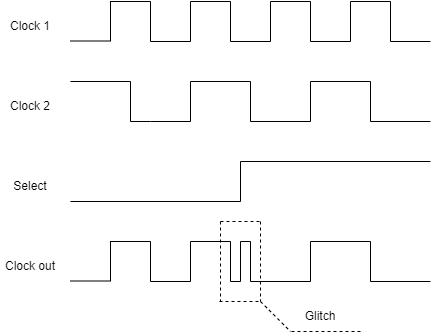

The diagram above was exported from draw.io. Its source (the exported page's mxGraphModel, read from the mxfile embedded in the PNG):
<mxGraphModel dx="833" dy="504" grid="1" gridSize="10" guides="1" tooltips="1" connect="1" arrows="1" fold="1" page="1" pageScale="1" pageWidth="827" pageHeight="1169" math="0" shadow="0">
  <root>
    <mxCell id="0" />
    <mxCell id="1" parent="0" />
    <mxCell id="cKAsqmAWc7MT42k9tp07-1" value="" style="endArrow=none;html=1;rounded=0;" edge="1" parent="1">
      <mxGeometry width="50" height="50" relative="1" as="geometry">
        <mxPoint x="360" y="360" as="sourcePoint" />
        <mxPoint x="360" y="320" as="targetPoint" />
      </mxGeometry>
    </mxCell>
    <mxCell id="cKAsqmAWc7MT42k9tp07-2" value="" style="endArrow=none;html=1;rounded=0;" edge="1" parent="1">
      <mxGeometry width="50" height="50" relative="1" as="geometry">
        <mxPoint x="400" y="360" as="sourcePoint" />
        <mxPoint x="400" y="320" as="targetPoint" />
      </mxGeometry>
    </mxCell>
    <mxCell id="cKAsqmAWc7MT42k9tp07-3" value="" style="endArrow=none;html=1;rounded=0;" edge="1" parent="1">
      <mxGeometry width="50" height="50" relative="1" as="geometry">
        <mxPoint x="400" y="320" as="sourcePoint" />
        <mxPoint x="360" y="320" as="targetPoint" />
      </mxGeometry>
    </mxCell>
    <mxCell id="cKAsqmAWc7MT42k9tp07-4" value="" style="endArrow=none;html=1;rounded=0;" edge="1" parent="1">
      <mxGeometry width="50" height="50" relative="1" as="geometry">
        <mxPoint x="440" y="360" as="sourcePoint" />
        <mxPoint x="400" y="360" as="targetPoint" />
      </mxGeometry>
    </mxCell>
    <mxCell id="cKAsqmAWc7MT42k9tp07-5" value="" style="endArrow=none;html=1;rounded=0;" edge="1" parent="1">
      <mxGeometry width="50" height="50" relative="1" as="geometry">
        <mxPoint x="440" y="360" as="sourcePoint" />
        <mxPoint x="440" y="320" as="targetPoint" />
      </mxGeometry>
    </mxCell>
    <mxCell id="cKAsqmAWc7MT42k9tp07-6" value="" style="endArrow=none;html=1;rounded=0;" edge="1" parent="1">
      <mxGeometry width="50" height="50" relative="1" as="geometry">
        <mxPoint x="480" y="360" as="sourcePoint" />
        <mxPoint x="480" y="320" as="targetPoint" />
      </mxGeometry>
    </mxCell>
    <mxCell id="cKAsqmAWc7MT42k9tp07-7" value="" style="endArrow=none;html=1;rounded=0;" edge="1" parent="1">
      <mxGeometry width="50" height="50" relative="1" as="geometry">
        <mxPoint x="480" y="320" as="sourcePoint" />
        <mxPoint x="440" y="320" as="targetPoint" />
      </mxGeometry>
    </mxCell>
    <mxCell id="cKAsqmAWc7MT42k9tp07-8" value="" style="endArrow=none;html=1;rounded=0;" edge="1" parent="1">
      <mxGeometry width="50" height="50" relative="1" as="geometry">
        <mxPoint x="520" y="360" as="sourcePoint" />
        <mxPoint x="480" y="360" as="targetPoint" />
      </mxGeometry>
    </mxCell>
    <mxCell id="cKAsqmAWc7MT42k9tp07-9" value="" style="endArrow=none;html=1;rounded=0;" edge="1" parent="1">
      <mxGeometry width="50" height="50" relative="1" as="geometry">
        <mxPoint x="520" y="360" as="sourcePoint" />
        <mxPoint x="520" y="320" as="targetPoint" />
      </mxGeometry>
    </mxCell>
    <mxCell id="cKAsqmAWc7MT42k9tp07-10" value="" style="endArrow=none;html=1;rounded=0;" edge="1" parent="1">
      <mxGeometry width="50" height="50" relative="1" as="geometry">
        <mxPoint x="560" y="360" as="sourcePoint" />
        <mxPoint x="560" y="320" as="targetPoint" />
      </mxGeometry>
    </mxCell>
    <mxCell id="cKAsqmAWc7MT42k9tp07-11" value="" style="endArrow=none;html=1;rounded=0;" edge="1" parent="1">
      <mxGeometry width="50" height="50" relative="1" as="geometry">
        <mxPoint x="560" y="320" as="sourcePoint" />
        <mxPoint x="520" y="320" as="targetPoint" />
      </mxGeometry>
    </mxCell>
    <mxCell id="cKAsqmAWc7MT42k9tp07-12" value="" style="endArrow=none;html=1;rounded=0;" edge="1" parent="1">
      <mxGeometry width="50" height="50" relative="1" as="geometry">
        <mxPoint x="600" y="360" as="sourcePoint" />
        <mxPoint x="560" y="360" as="targetPoint" />
      </mxGeometry>
    </mxCell>
    <mxCell id="cKAsqmAWc7MT42k9tp07-18" value="" style="endArrow=none;html=1;rounded=0;" edge="1" parent="1">
      <mxGeometry width="50" height="50" relative="1" as="geometry">
        <mxPoint x="360" y="360" as="sourcePoint" />
        <mxPoint x="320" y="360" as="targetPoint" />
      </mxGeometry>
    </mxCell>
    <mxCell id="cKAsqmAWc7MT42k9tp07-19" value="" style="endArrow=none;html=1;rounded=0;" edge="1" parent="1">
      <mxGeometry width="50" height="50" relative="1" as="geometry">
        <mxPoint x="360" y="440" as="sourcePoint" />
        <mxPoint x="320" y="440" as="targetPoint" />
      </mxGeometry>
    </mxCell>
    <mxCell id="cKAsqmAWc7MT42k9tp07-21" value="" style="endArrow=none;html=1;rounded=0;" edge="1" parent="1">
      <mxGeometry width="50" height="50" relative="1" as="geometry">
        <mxPoint x="420" y="400" as="sourcePoint" />
        <mxPoint x="360" y="400" as="targetPoint" />
      </mxGeometry>
    </mxCell>
    <mxCell id="cKAsqmAWc7MT42k9tp07-22" value="" style="endArrow=none;html=1;rounded=0;" edge="1" parent="1">
      <mxGeometry width="50" height="50" relative="1" as="geometry">
        <mxPoint x="480" y="440" as="sourcePoint" />
        <mxPoint x="420" y="440" as="targetPoint" />
      </mxGeometry>
    </mxCell>
    <mxCell id="cKAsqmAWc7MT42k9tp07-23" value="" style="endArrow=none;html=1;rounded=0;" edge="1" parent="1">
      <mxGeometry width="50" height="50" relative="1" as="geometry">
        <mxPoint x="540" y="400" as="sourcePoint" />
        <mxPoint x="480" y="400" as="targetPoint" />
      </mxGeometry>
    </mxCell>
    <mxCell id="cKAsqmAWc7MT42k9tp07-25" value="" style="endArrow=none;html=1;rounded=0;" edge="1" parent="1">
      <mxGeometry width="50" height="50" relative="1" as="geometry">
        <mxPoint x="360" y="440" as="sourcePoint" />
        <mxPoint x="360" y="400" as="targetPoint" />
      </mxGeometry>
    </mxCell>
    <mxCell id="cKAsqmAWc7MT42k9tp07-26" value="" style="endArrow=none;html=1;rounded=0;" edge="1" parent="1">
      <mxGeometry width="50" height="50" relative="1" as="geometry">
        <mxPoint x="420" y="440" as="sourcePoint" />
        <mxPoint x="420" y="400" as="targetPoint" />
      </mxGeometry>
    </mxCell>
    <mxCell id="cKAsqmAWc7MT42k9tp07-27" value="" style="endArrow=none;html=1;rounded=0;" edge="1" parent="1">
      <mxGeometry width="50" height="50" relative="1" as="geometry">
        <mxPoint x="480" y="440" as="sourcePoint" />
        <mxPoint x="480" y="400" as="targetPoint" />
      </mxGeometry>
    </mxCell>
    <mxCell id="cKAsqmAWc7MT42k9tp07-28" value="" style="endArrow=none;html=1;rounded=0;" edge="1" parent="1">
      <mxGeometry width="50" height="50" relative="1" as="geometry">
        <mxPoint x="540" y="440" as="sourcePoint" />
        <mxPoint x="540" y="400" as="targetPoint" />
      </mxGeometry>
    </mxCell>
    <mxCell id="cKAsqmAWc7MT42k9tp07-29" value="" style="endArrow=none;html=1;rounded=0;" edge="1" parent="1">
      <mxGeometry width="50" height="50" relative="1" as="geometry">
        <mxPoint x="600" y="440" as="sourcePoint" />
        <mxPoint x="540" y="440" as="targetPoint" />
      </mxGeometry>
    </mxCell>
    <mxCell id="cKAsqmAWc7MT42k9tp07-32" value="" style="endArrow=none;html=1;rounded=0;" edge="1" parent="1">
      <mxGeometry width="50" height="50" relative="1" as="geometry">
        <mxPoint x="410" y="520" as="sourcePoint" />
        <mxPoint x="240" y="520" as="targetPoint" />
      </mxGeometry>
    </mxCell>
    <mxCell id="cKAsqmAWc7MT42k9tp07-33" value="" style="endArrow=none;html=1;rounded=0;" edge="1" parent="1">
      <mxGeometry width="50" height="50" relative="1" as="geometry">
        <mxPoint x="410" y="520" as="sourcePoint" />
        <mxPoint x="410" y="480" as="targetPoint" />
      </mxGeometry>
    </mxCell>
    <mxCell id="cKAsqmAWc7MT42k9tp07-34" value="" style="endArrow=none;html=1;rounded=0;" edge="1" parent="1">
      <mxGeometry width="50" height="50" relative="1" as="geometry">
        <mxPoint x="600" y="480" as="sourcePoint" />
        <mxPoint x="410" y="480" as="targetPoint" />
      </mxGeometry>
    </mxCell>
    <mxCell id="cKAsqmAWc7MT42k9tp07-35" value="" style="endArrow=none;html=1;rounded=0;" edge="1" parent="1">
      <mxGeometry width="50" height="50" relative="1" as="geometry">
        <mxPoint x="360" y="600" as="sourcePoint" />
        <mxPoint x="360" y="560" as="targetPoint" />
      </mxGeometry>
    </mxCell>
    <mxCell id="cKAsqmAWc7MT42k9tp07-36" value="" style="endArrow=none;html=1;rounded=0;" edge="1" parent="1">
      <mxGeometry width="50" height="50" relative="1" as="geometry">
        <mxPoint x="400" y="600" as="sourcePoint" />
        <mxPoint x="400" y="560" as="targetPoint" />
      </mxGeometry>
    </mxCell>
    <mxCell id="cKAsqmAWc7MT42k9tp07-37" value="" style="endArrow=none;html=1;rounded=0;" edge="1" parent="1">
      <mxGeometry width="50" height="50" relative="1" as="geometry">
        <mxPoint x="400" y="560" as="sourcePoint" />
        <mxPoint x="360" y="560" as="targetPoint" />
      </mxGeometry>
    </mxCell>
    <mxCell id="cKAsqmAWc7MT42k9tp07-38" value="" style="endArrow=none;html=1;rounded=0;" edge="1" parent="1">
      <mxGeometry width="50" height="50" relative="1" as="geometry">
        <mxPoint x="410" y="600" as="sourcePoint" />
        <mxPoint x="400" y="600" as="targetPoint" />
      </mxGeometry>
    </mxCell>
    <mxCell id="cKAsqmAWc7MT42k9tp07-39" value="" style="endArrow=none;html=1;rounded=0;" edge="1" parent="1">
      <mxGeometry width="50" height="50" relative="1" as="geometry">
        <mxPoint x="410" y="600" as="sourcePoint" />
        <mxPoint x="410" y="560" as="targetPoint" />
      </mxGeometry>
    </mxCell>
    <mxCell id="cKAsqmAWc7MT42k9tp07-40" value="" style="endArrow=none;html=1;rounded=0;" edge="1" parent="1">
      <mxGeometry width="50" height="50" relative="1" as="geometry">
        <mxPoint x="420" y="600" as="sourcePoint" />
        <mxPoint x="420" y="560" as="targetPoint" />
      </mxGeometry>
    </mxCell>
    <mxCell id="cKAsqmAWc7MT42k9tp07-41" value="" style="endArrow=none;html=1;rounded=0;" edge="1" parent="1">
      <mxGeometry width="50" height="50" relative="1" as="geometry">
        <mxPoint x="420" y="560" as="sourcePoint" />
        <mxPoint x="410" y="560" as="targetPoint" />
      </mxGeometry>
    </mxCell>
    <mxCell id="cKAsqmAWc7MT42k9tp07-42" value="" style="endArrow=none;html=1;rounded=0;" edge="1" parent="1">
      <mxGeometry width="50" height="50" relative="1" as="geometry">
        <mxPoint x="360" y="600" as="sourcePoint" />
        <mxPoint x="320" y="600" as="targetPoint" />
      </mxGeometry>
    </mxCell>
    <mxCell id="cKAsqmAWc7MT42k9tp07-52" value="" style="endArrow=none;html=1;rounded=0;" edge="1" parent="1">
      <mxGeometry width="50" height="50" relative="1" as="geometry">
        <mxPoint x="480" y="600" as="sourcePoint" />
        <mxPoint x="420" y="600" as="targetPoint" />
      </mxGeometry>
    </mxCell>
    <mxCell id="cKAsqmAWc7MT42k9tp07-53" value="" style="endArrow=none;html=1;rounded=0;" edge="1" parent="1">
      <mxGeometry width="50" height="50" relative="1" as="geometry">
        <mxPoint x="540" y="560" as="sourcePoint" />
        <mxPoint x="480" y="560" as="targetPoint" />
      </mxGeometry>
    </mxCell>
    <mxCell id="cKAsqmAWc7MT42k9tp07-54" value="" style="endArrow=none;html=1;rounded=0;" edge="1" parent="1">
      <mxGeometry width="50" height="50" relative="1" as="geometry">
        <mxPoint x="480" y="600" as="sourcePoint" />
        <mxPoint x="480" y="560" as="targetPoint" />
      </mxGeometry>
    </mxCell>
    <mxCell id="cKAsqmAWc7MT42k9tp07-55" value="" style="endArrow=none;html=1;rounded=0;" edge="1" parent="1">
      <mxGeometry width="50" height="50" relative="1" as="geometry">
        <mxPoint x="540" y="600" as="sourcePoint" />
        <mxPoint x="540" y="560" as="targetPoint" />
      </mxGeometry>
    </mxCell>
    <mxCell id="cKAsqmAWc7MT42k9tp07-56" value="" style="endArrow=none;html=1;rounded=0;" edge="1" parent="1">
      <mxGeometry width="50" height="50" relative="1" as="geometry">
        <mxPoint x="600" y="600" as="sourcePoint" />
        <mxPoint x="540" y="600" as="targetPoint" />
      </mxGeometry>
    </mxCell>
    <mxCell id="cKAsqmAWc7MT42k9tp07-62" value="" style="endArrow=none;html=1;rounded=0;" edge="1" parent="1">
      <mxGeometry width="50" height="50" relative="1" as="geometry">
        <mxPoint x="320" y="360" as="sourcePoint" />
        <mxPoint x="320" y="320" as="targetPoint" />
      </mxGeometry>
    </mxCell>
    <mxCell id="cKAsqmAWc7MT42k9tp07-63" value="" style="endArrow=none;html=1;rounded=0;" edge="1" parent="1">
      <mxGeometry width="50" height="50" relative="1" as="geometry">
        <mxPoint x="320" y="320" as="sourcePoint" />
        <mxPoint x="280" y="320" as="targetPoint" />
      </mxGeometry>
    </mxCell>
    <mxCell id="cKAsqmAWc7MT42k9tp07-64" value="" style="endArrow=none;html=1;rounded=0;" edge="1" parent="1">
      <mxGeometry width="50" height="50" relative="1" as="geometry">
        <mxPoint x="300" y="440" as="sourcePoint" />
        <mxPoint x="300" y="400" as="targetPoint" />
      </mxGeometry>
    </mxCell>
    <mxCell id="cKAsqmAWc7MT42k9tp07-65" value="" style="endArrow=none;html=1;rounded=0;" edge="1" parent="1">
      <mxGeometry width="50" height="50" relative="1" as="geometry">
        <mxPoint x="320" y="440" as="sourcePoint" />
        <mxPoint x="300" y="440" as="targetPoint" />
      </mxGeometry>
    </mxCell>
    <mxCell id="cKAsqmAWc7MT42k9tp07-66" value="" style="endArrow=none;html=1;rounded=0;" edge="1" parent="1">
      <mxGeometry width="50" height="50" relative="1" as="geometry">
        <mxPoint x="300" y="400" as="sourcePoint" />
        <mxPoint x="240" y="400" as="targetPoint" />
      </mxGeometry>
    </mxCell>
    <mxCell id="cKAsqmAWc7MT42k9tp07-67" value="" style="endArrow=none;html=1;rounded=0;" edge="1" parent="1">
      <mxGeometry width="50" height="50" relative="1" as="geometry">
        <mxPoint x="320" y="600" as="sourcePoint" />
        <mxPoint x="320" y="560" as="targetPoint" />
      </mxGeometry>
    </mxCell>
    <mxCell id="cKAsqmAWc7MT42k9tp07-68" value="" style="endArrow=none;html=1;rounded=0;" edge="1" parent="1">
      <mxGeometry width="50" height="50" relative="1" as="geometry">
        <mxPoint x="320" y="560" as="sourcePoint" />
        <mxPoint x="280" y="560" as="targetPoint" />
      </mxGeometry>
    </mxCell>
    <mxCell id="cKAsqmAWc7MT42k9tp07-69" value="Clock 1" style="text;html=1;strokeColor=none;fillColor=none;align=center;verticalAlign=middle;whiteSpace=wrap;rounded=0;" vertex="1" parent="1">
      <mxGeometry x="170" y="330" width="60" height="30" as="geometry" />
    </mxCell>
    <mxCell id="cKAsqmAWc7MT42k9tp07-70" value="Clock 2" style="text;html=1;strokeColor=none;fillColor=none;align=center;verticalAlign=middle;whiteSpace=wrap;rounded=0;" vertex="1" parent="1">
      <mxGeometry x="170" y="410" width="60" height="30" as="geometry" />
    </mxCell>
    <mxCell id="cKAsqmAWc7MT42k9tp07-71" value="Select" style="text;html=1;strokeColor=none;fillColor=none;align=center;verticalAlign=middle;whiteSpace=wrap;rounded=0;" vertex="1" parent="1">
      <mxGeometry x="170" y="490" width="60" height="30" as="geometry" />
    </mxCell>
    <mxCell id="cKAsqmAWc7MT42k9tp07-72" value="Clock out" style="text;html=1;strokeColor=none;fillColor=none;align=center;verticalAlign=middle;whiteSpace=wrap;rounded=0;" vertex="1" parent="1">
      <mxGeometry x="170" y="570" width="60" height="30" as="geometry" />
    </mxCell>
    <mxCell id="cKAsqmAWc7MT42k9tp07-73" value="" style="endArrow=none;html=1;rounded=0;" edge="1" parent="1">
      <mxGeometry width="50" height="50" relative="1" as="geometry">
        <mxPoint x="280" y="359.5" as="sourcePoint" />
        <mxPoint x="280" y="319.5" as="targetPoint" />
      </mxGeometry>
    </mxCell>
    <mxCell id="cKAsqmAWc7MT42k9tp07-74" value="" style="endArrow=none;html=1;rounded=0;" edge="1" parent="1">
      <mxGeometry width="50" height="50" relative="1" as="geometry">
        <mxPoint x="280" y="359.5" as="sourcePoint" />
        <mxPoint x="240" y="359.5" as="targetPoint" />
      </mxGeometry>
    </mxCell>
    <mxCell id="cKAsqmAWc7MT42k9tp07-75" value="" style="endArrow=none;html=1;rounded=0;" edge="1" parent="1">
      <mxGeometry width="50" height="50" relative="1" as="geometry">
        <mxPoint x="280" y="599.5" as="sourcePoint" />
        <mxPoint x="280" y="559.5" as="targetPoint" />
      </mxGeometry>
    </mxCell>
    <mxCell id="cKAsqmAWc7MT42k9tp07-76" value="" style="endArrow=none;html=1;rounded=0;" edge="1" parent="1">
      <mxGeometry width="50" height="50" relative="1" as="geometry">
        <mxPoint x="280" y="599.5" as="sourcePoint" />
        <mxPoint x="240" y="599.5" as="targetPoint" />
      </mxGeometry>
    </mxCell>
    <mxCell id="cKAsqmAWc7MT42k9tp07-77" value="" style="endArrow=none;dashed=1;html=1;rounded=0;" edge="1" parent="1">
      <mxGeometry width="50" height="50" relative="1" as="geometry">
        <mxPoint x="390" y="540" as="sourcePoint" />
        <mxPoint x="430" y="540" as="targetPoint" />
      </mxGeometry>
    </mxCell>
    <mxCell id="cKAsqmAWc7MT42k9tp07-80" value="" style="endArrow=none;dashed=1;html=1;rounded=0;" edge="1" parent="1">
      <mxGeometry width="50" height="50" relative="1" as="geometry">
        <mxPoint x="389" y="620" as="sourcePoint" />
        <mxPoint x="430" y="620" as="targetPoint" />
      </mxGeometry>
    </mxCell>
    <mxCell id="cKAsqmAWc7MT42k9tp07-81" value="" style="endArrow=none;dashed=1;html=1;rounded=0;" edge="1" parent="1">
      <mxGeometry width="50" height="50" relative="1" as="geometry">
        <mxPoint x="430" y="540" as="sourcePoint" />
        <mxPoint x="430" y="620" as="targetPoint" />
      </mxGeometry>
    </mxCell>
    <mxCell id="cKAsqmAWc7MT42k9tp07-82" value="" style="endArrow=none;dashed=1;html=1;rounded=0;" edge="1" parent="1">
      <mxGeometry width="50" height="50" relative="1" as="geometry">
        <mxPoint x="390" y="540" as="sourcePoint" />
        <mxPoint x="390" y="620" as="targetPoint" />
      </mxGeometry>
    </mxCell>
    <mxCell id="cKAsqmAWc7MT42k9tp07-83" value="" style="endArrow=none;dashed=1;html=1;rounded=0;" edge="1" parent="1">
      <mxGeometry width="50" height="50" relative="1" as="geometry">
        <mxPoint x="430" y="620" as="sourcePoint" />
        <mxPoint x="460" y="650" as="targetPoint" />
      </mxGeometry>
    </mxCell>
    <mxCell id="cKAsqmAWc7MT42k9tp07-84" value="" style="endArrow=none;dashed=1;html=1;rounded=0;" edge="1" parent="1">
      <mxGeometry width="50" height="50" relative="1" as="geometry">
        <mxPoint x="530" y="650" as="sourcePoint" />
        <mxPoint x="460" y="650" as="targetPoint" />
      </mxGeometry>
    </mxCell>
    <mxCell id="cKAsqmAWc7MT42k9tp07-86" value="Glitch" style="text;html=1;strokeColor=none;fillColor=none;align=center;verticalAlign=middle;whiteSpace=wrap;rounded=0;" vertex="1" parent="1">
      <mxGeometry x="460" y="620" width="60" height="30" as="geometry" />
    </mxCell>
  </root>
</mxGraphModel>